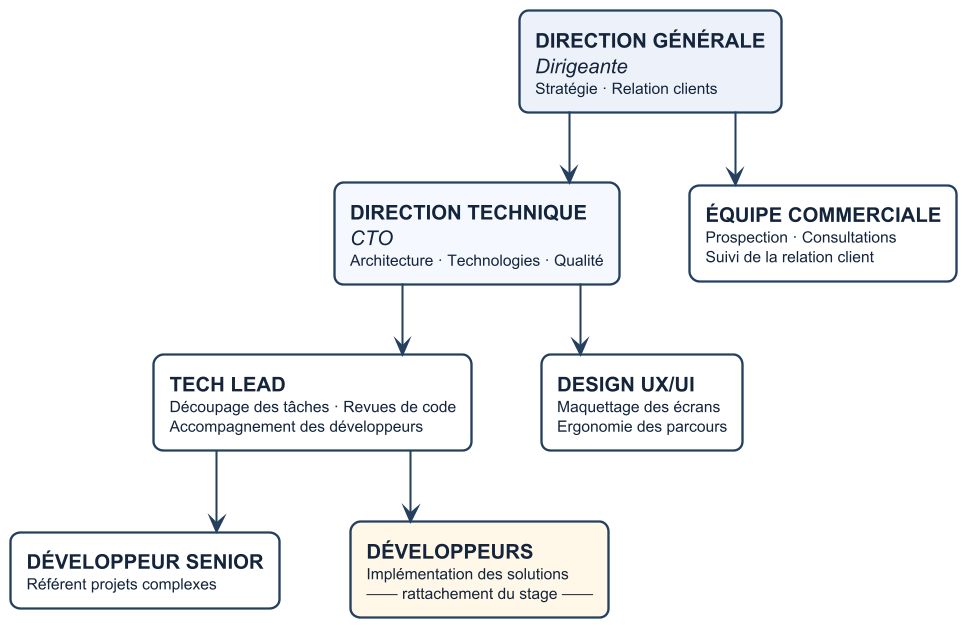

The diagram above was rendered by PlantUML. Its source (embedded in the PNG):
@startuml organigramme_klivar
' ==============================================================
'  Organigramme de l'entreprise KLIVAR — mémoire PlainteCam
'  Correspond au texte du chapitre 1, section « Organigramme ».
'
'  COMPILATION
'    - En ligne  : https://www.plantuml.com/plantuml/uml/
'                  (coller ce fichier, puis télécharger le PNG)
'    - En local  : java -jar plantuml.jar organigramme_klivar.puml
'
'  INSERTION DANS LE MÉMOIRE
'    Renommer le PNG obtenu en  org2.png  et le déposer dans
'    memoire/images/  — la figure du chapitre 1 se met à jour seule,
'    aucune modification LaTeX n'est nécessaire.
' ==============================================================

' 150 dpi : le PNG par défaut (72 dpi) donne un texte flou à l'impression.
skinparam dpi 150
skinparam backgroundColor #FFFFFF
skinparam shadowing false
skinparam defaultFontName Helvetica
skinparam defaultFontSize 13
skinparam linetype ortho
skinparam ArrowColor #24405E
skinparam ArrowThickness 1.3
skinparam nodesep 45
skinparam ranksep 45

skinparam rectangle {
  BackgroundColor #FFFFFF
  BorderColor #24405E
  BorderThickness 1.5
  FontColor #14243A
  RoundCorner 12
}

' ── Niveau 1 : direction ──────────────────────────────────────
rectangle "**DIRECTION GÉNÉRALE**\n//Dirigeante//\n<size:10>Stratégie · Relation clients</size>" as DG #EDF2FA

' ── Niveau 2 : directions opérationnelles ─────────────────────
' Attention : une balise <size> ne peut pas enjamber un \n.
' Chaque ligne doit ouvrir et refermer la sienne.
rectangle "**DIRECTION TECHNIQUE**\n//CTO//\n<size:10>Architecture · Technologies · Qualité</size>" as CTO #F5F9FF
rectangle "**ÉQUIPE COMMERCIALE**\n<size:10>Prospection · Consultations</size>\n<size:10>Suivi de la relation client</size>" as COM

' ── Niveau 3 : encadrement technique et design ────────────────
rectangle "**TECH LEAD**\n<size:10>Découpage des tâches · Revues de code</size>\n<size:10>Accompagnement des développeurs</size>" as TL
rectangle "**DESIGN UX/UI**\n<size:10>Maquettage des écrans</size>\n<size:10>Ergonomie des parcours</size>" as UX

' ── Niveau 4 : équipe de développement ────────────────────────
rectangle "**DÉVELOPPEUR SENIOR**\n<size:10>Référent projets complexes</size>" as SENIOR
' La boîte teintée signale le rattachement du stage : une « note »
' PlantUML tirerait un connecteur qui traverse le schéma.
rectangle "**DÉVELOPPEURS**\n<size:10>Implémentation des solutions</size>\n<size:10>—— rattachement du stage ——</size>" as DEV #FFF7E8

' ── Liens hiérarchiques ───────────────────────────────────────
DG   --> CTO
DG   --> COM
CTO  --> TL
CTO  --> UX
TL   --> SENIOR
TL   --> DEV

@enduml